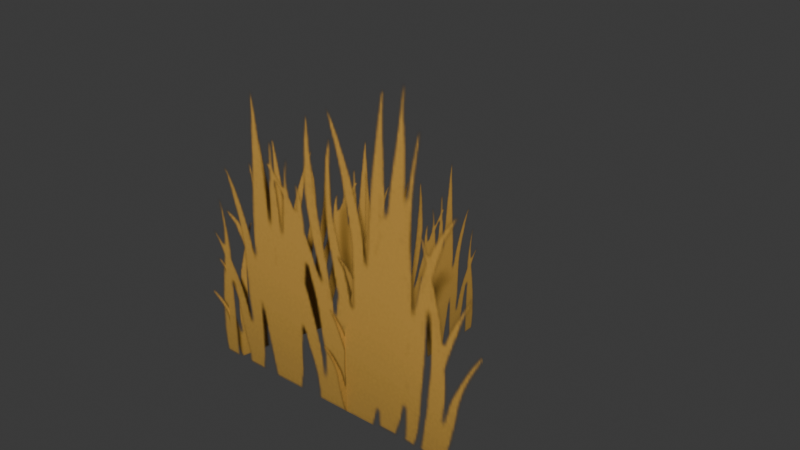 # Source: plantstemp.blend  (saved by Blender 5.1.30; exported with 4.5.12 LTS)
import bpy
from mathutils import Matrix  # noqa: F401  (used for matrix-valued properties, if any)

bpy.ops.wm.read_factory_settings(use_empty=True)
scene = bpy.context.scene
scene.name = 'Scene'

# ---- collections
col_collection = bpy.data.collections.new('Collection'); scene.collection.children.link(col_collection)

# ---- images (referenced by path relative to the original .blend; pixels are not part of the script)
import os
ASSET_DIR = os.environ.get("B2B_ASSET_DIR", "")  # directory of the original .blend (textures are referenced by path, not embedded)
HERE = os.path.dirname(os.path.abspath(__file__))  # packed textures are extracted next to this script under _unpacked/

def load_image(name, relpath, width, height, colorspace="sRGB"):
    """Load a texture the original file referenced (path relative to the .blend, or extracted next to this script)."""
    p = next((c for c in (os.path.join(HERE, relpath), os.path.join(ASSET_DIR, relpath)) if relpath and os.path.exists(c)), "")
    if p:
        img = bpy.data.images.load(p, check_existing=True)
        img.name = name
    else:  # same state as the original file: an image datablock whose file is absent (Cycles renders it pink)
        img = bpy.data.images.new(name, width, height)
        img.source = "FILE"
        img.filepath = "//" + (relpath or name)
    img.colorspace_settings.name = colorspace
    return img
img_temp_d_png = load_image('temp_d.png', '_unpacked/temp_d.ded8e8c9.png', 751, 750, 'sRGB')
img_temp_a_png = load_image('temp_a.png', '_unpacked/temp_a.59c8647d.png', 751, 750, 'sRGB')
img_grasstemp = load_image('Grasstemp', '_unpacked/Grasstemp.bff7f717.png', 1024, 1024, 'sRGB')

# ---- materials (node trees are filled in below, after node groups)
mat_plants = bpy.data.materials.new('Plants')

# ---- material node trees
mat_plants.use_nodes = True; mat_plants.node_tree.nodes.clear()
_N = mat_plants.node_tree.nodes; _L = mat_plants.node_tree.links
n0 = _N.new('ShaderNodeBsdfPrincipled'); n0.name = 'Principled BSDF'; n0.location = (-200, 100)
n0.inputs[2].default_value = 1.0
n1 = _N.new('ShaderNodeOutputMaterial'); n1.name = 'Material Output'; n1.location = (334, 126)
n2 = _N.new('ShaderNodeMapping'); n2.name = 'Mapping'; n2.location = (-660, 60)
n3 = _N.new('ShaderNodeTexCoord'); n3.name = 'Texture Coordinate'; n3.location = (-840, 60)
n4 = _N.new('ShaderNodeTexImage'); n4.name = 'Image Texture.001'; n4.location = (-469, 85)
n4.image = img_temp_d_png
n5 = _N.new('ShaderNodeTexImage'); n5.name = 'Image Texture'; n5.location = (-472, -274)
n5.image = img_temp_a_png
n6 = _N.new('ShaderNodeTexImage'); n6.name = 'Image Texture.002'; n6.location = (121, -68)
n6.image = img_grasstemp
_L.new(n0.outputs[0], n1.inputs[0])
_L.new(n3.outputs[2], n2.inputs[0])
_L.new(n2.outputs[0], n4.inputs[0])
_L.new(n6.outputs[0], n0.inputs[0])
_L.new(n6.outputs[1], n0.inputs[4])
n1.is_active_output = True

# ---- world
world_world = bpy.data.worlds.new('World'); scene.world = world_world
world_world.use_nodes = True; world_world.node_tree.nodes.clear()
_N = world_world.node_tree.nodes; _L = world_world.node_tree.links
n0 = _N.new('ShaderNodeOutputWorld'); n0.name = 'World Output'; n0.location = (200, 100)
n1 = _N.new('ShaderNodeBackground'); n1.name = 'Background'; n1.location = (-200, 100)
n1.inputs[0].default_value = (0.05088, 0.05088, 0.05088, 1.0)
_L.new(n1.outputs[0], n0.inputs[0])
n0.is_active_output = True
world_world.color = (0.05088, 0.05088, 0.05088)
world_world.sun_shadow_jitter_overblur = 0.0

# ---- meshes
me_plane_001 = bpy.data.meshes.new('Plane.001')
me_plane_001.from_pydata([(-1.0, -1.0, 0.0), (1.0, -1.0, 0.0), (-1.0, 1.0, 0.0), (1.0, 1.0, 0.0), (0.9529, -0.9231, 0.2789), (0.1701, -0.9231, -2.494), (0.9529, 1.958, 0.2789), (0.1701, 1.958, -2.494), (-1.197, -0.9228, -0.8109), (0.7362, -0.9228, -1.325), (-1.197, 1.077, -0.8109), (0.7362, 1.077, -1.325)], [], [(0, 1, 3, 2), (4, 5, 7, 6), (8, 9, 11, 10)])
_uv = me_plane_001.uv_layers.new(name='UVMap')
_uv.uv.foreach_set('vector', [0.3879, 0.5595, 0.5952, 0.5595, 0.5952, 0.7668, 0.3879, 0.7668, 0.3879, 0.5595, 0.5952, 0.5595, 0.5952, 0.7668, 0.3879, 0.7668, 0.3879, 0.5595, 0.5952, 0.5595, 0.5952, 0.7668, 0.3879, 0.7668])
me_plane_001.materials.append(mat_plants)
me_plane_001.update()

# ---- objects
ob_plane_001 = bpy.data.objects.new('Plane.001', me_plane_001)

# ---- transforms, parenting, visibility, modifiers, constraints
ob_plane_001.location = (-0.6339, 0.584, 0.644)
ob_plane_001.rotation_euler = (1.571, -0.0, -1.846)
ob_plane_001.scale = (0.6942, 0.6942, 0.6942)

# ---- collection membership
col_collection.objects.link(ob_plane_001)

# ---- scene / render settings (as saved in the file)
scene.frame_start = 1; scene.frame_end = 250; scene.frame_set(1)
scene.render.engine = 'CYCLES'
scene.render.bake_bias = 0.0
scene.render.bake_samples = 0
scene.cycles.sampling_pattern = 'TABULATED_SOBOL'
scene.cycles.bake_type = 'DIFFUSE'
scene.eevee.use_volume_custom_range = False
bpy.context.view_layer.update()

# ---- added for rendering (the .blend has no active camera and no usable light): camera, sun
cam_auto = bpy.data.cameras.new('AutoCamera')
cam_auto.lens = 50.0
cam_auto.sensor_width = 36.0
cam_auto.clip_end = 1000.0
ob_auto_camera = bpy.data.objects.new('AutoCamera', cam_auto)
scene.collection.objects.link(ob_auto_camera)
ob_auto_camera.location = (3.50061, -3.61067, 3.67745)
ob_auto_camera.rotation_euler = (1.09748, -7.21219e-08, 0.694738)
scene.camera = ob_auto_camera
light_auto_sun = bpy.data.lights.new('AutoSun', 'SUN')
light_auto_sun.energy = 3.0
light_auto_sun.angle = 0.0523599
ob_auto_sun = bpy.data.objects.new('AutoSun', light_auto_sun)
scene.collection.objects.link(ob_auto_sun)
ob_auto_sun.rotation_euler = (0.872665, 0.174533, 0.523599)
bpy.context.view_layer.update()
